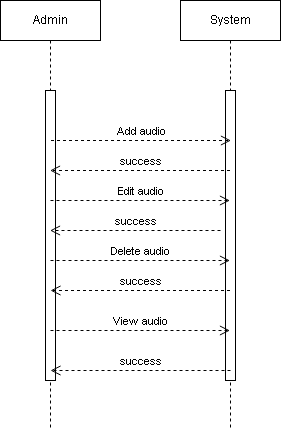

The diagram above was exported from draw.io. Its source (the exported page's mxGraphModel, read from the mxfile embedded in the PNG):
<mxGraphModel dx="979" dy="470" grid="1" gridSize="10" guides="1" tooltips="1" connect="1" arrows="1" fold="1" page="1" pageScale="1" pageWidth="850" pageHeight="1100" math="0" shadow="0">
  <root>
    <mxCell id="0" />
    <mxCell id="1" parent="0" />
    <mxCell id="aM9ryv3xv72pqoxQDRHE-1" value="Admin" style="shape=umlLifeline;perimeter=lifelinePerimeter;whiteSpace=wrap;html=1;container=0;dropTarget=0;collapsible=0;recursiveResize=0;outlineConnect=0;portConstraint=eastwest;newEdgeStyle={&quot;edgeStyle&quot;:&quot;elbowEdgeStyle&quot;,&quot;elbow&quot;:&quot;vertical&quot;,&quot;curved&quot;:0,&quot;rounded&quot;:0};" parent="1" vertex="1">
      <mxGeometry x="40" y="40" width="100" height="430" as="geometry" />
    </mxCell>
    <mxCell id="aM9ryv3xv72pqoxQDRHE-2" value="" style="html=1;points=[];perimeter=orthogonalPerimeter;outlineConnect=0;targetShapes=umlLifeline;portConstraint=eastwest;newEdgeStyle={&quot;edgeStyle&quot;:&quot;elbowEdgeStyle&quot;,&quot;elbow&quot;:&quot;vertical&quot;,&quot;curved&quot;:0,&quot;rounded&quot;:0};" parent="aM9ryv3xv72pqoxQDRHE-1" vertex="1">
      <mxGeometry x="45" y="90" width="10" height="290" as="geometry" />
    </mxCell>
    <mxCell id="aM9ryv3xv72pqoxQDRHE-5" value="System" style="shape=umlLifeline;perimeter=lifelinePerimeter;whiteSpace=wrap;html=1;container=0;dropTarget=0;collapsible=0;recursiveResize=0;outlineConnect=0;portConstraint=eastwest;newEdgeStyle={&quot;edgeStyle&quot;:&quot;elbowEdgeStyle&quot;,&quot;elbow&quot;:&quot;vertical&quot;,&quot;curved&quot;:0,&quot;rounded&quot;:0};" parent="1" vertex="1">
      <mxGeometry x="220" y="40" width="100" height="430" as="geometry" />
    </mxCell>
    <mxCell id="aM9ryv3xv72pqoxQDRHE-6" value="" style="html=1;points=[];perimeter=orthogonalPerimeter;outlineConnect=0;targetShapes=umlLifeline;portConstraint=eastwest;newEdgeStyle={&quot;edgeStyle&quot;:&quot;elbowEdgeStyle&quot;,&quot;elbow&quot;:&quot;vertical&quot;,&quot;curved&quot;:0,&quot;rounded&quot;:0};" parent="aM9ryv3xv72pqoxQDRHE-5" vertex="1">
      <mxGeometry x="45" y="90" width="10" height="290" as="geometry" />
    </mxCell>
    <mxCell id="IOL-7m2-Rud0R5voHi4h-1" value="success" style="html=1;verticalAlign=bottom;endArrow=open;dashed=1;endSize=8;edgeStyle=elbowEdgeStyle;elbow=vertical;curved=0;rounded=0;" parent="1" source="aM9ryv3xv72pqoxQDRHE-5" target="aM9ryv3xv72pqoxQDRHE-1" edge="1">
      <mxGeometry relative="1" as="geometry">
        <mxPoint x="150" y="160" as="sourcePoint" />
        <mxPoint x="230" y="160" as="targetPoint" />
        <Array as="points">
          <mxPoint x="190" y="210" />
        </Array>
      </mxGeometry>
    </mxCell>
    <mxCell id="IOL-7m2-Rud0R5voHi4h-4" value="Add audio" style="html=1;verticalAlign=bottom;endArrow=open;dashed=1;endSize=8;edgeStyle=elbowEdgeStyle;elbow=vertical;curved=0;rounded=0;" parent="1" edge="1">
      <mxGeometry relative="1" as="geometry">
        <mxPoint x="90.5" y="180" as="sourcePoint" />
        <mxPoint x="270.5" y="180" as="targetPoint" />
        <Array as="points">
          <mxPoint x="191" y="180" />
        </Array>
      </mxGeometry>
    </mxCell>
    <mxCell id="IOL-7m2-Rud0R5voHi4h-12" value="Edit audio" style="html=1;verticalAlign=bottom;endArrow=open;dashed=1;endSize=8;edgeStyle=elbowEdgeStyle;elbow=vertical;curved=0;rounded=0;" parent="1" target="aM9ryv3xv72pqoxQDRHE-5" edge="1">
      <mxGeometry relative="1" as="geometry">
        <mxPoint x="90" y="240" as="sourcePoint" />
        <mxPoint x="170" y="240" as="targetPoint" />
      </mxGeometry>
    </mxCell>
    <mxCell id="IOL-7m2-Rud0R5voHi4h-13" value="success" style="html=1;verticalAlign=bottom;endArrow=open;dashed=1;endSize=8;edgeStyle=elbowEdgeStyle;elbow=vertical;curved=0;rounded=0;" parent="1" target="aM9ryv3xv72pqoxQDRHE-1" edge="1">
      <mxGeometry relative="1" as="geometry">
        <mxPoint x="260" y="270" as="sourcePoint" />
        <mxPoint x="180" y="270" as="targetPoint" />
      </mxGeometry>
    </mxCell>
    <mxCell id="IOL-7m2-Rud0R5voHi4h-14" value="Delete audio" style="html=1;verticalAlign=bottom;endArrow=open;dashed=1;endSize=8;edgeStyle=elbowEdgeStyle;elbow=vertical;curved=0;rounded=0;" parent="1" target="aM9ryv3xv72pqoxQDRHE-5" edge="1">
      <mxGeometry relative="1" as="geometry">
        <mxPoint x="90" y="300" as="sourcePoint" />
        <mxPoint x="170" y="300" as="targetPoint" />
      </mxGeometry>
    </mxCell>
    <mxCell id="IOL-7m2-Rud0R5voHi4h-15" value="success" style="html=1;verticalAlign=bottom;endArrow=open;dashed=1;endSize=8;edgeStyle=elbowEdgeStyle;elbow=vertical;curved=0;rounded=0;" parent="1" source="aM9ryv3xv72pqoxQDRHE-5" edge="1">
      <mxGeometry relative="1" as="geometry">
        <mxPoint x="170" y="330" as="sourcePoint" />
        <mxPoint x="90" y="330" as="targetPoint" />
      </mxGeometry>
    </mxCell>
    <mxCell id="IOL-7m2-Rud0R5voHi4h-16" value="View audio" style="html=1;verticalAlign=bottom;endArrow=open;dashed=1;endSize=8;edgeStyle=elbowEdgeStyle;elbow=vertical;curved=0;rounded=0;" parent="1" edge="1" target="aM9ryv3xv72pqoxQDRHE-5">
      <mxGeometry relative="1" as="geometry">
        <mxPoint x="90" y="370" as="sourcePoint" />
        <mxPoint x="170" y="370" as="targetPoint" />
      </mxGeometry>
    </mxCell>
    <mxCell id="7o-3p1r1Ip8QdfopI3f0-3" value="success" style="html=1;verticalAlign=bottom;endArrow=open;dashed=1;endSize=8;edgeStyle=elbowEdgeStyle;elbow=vertical;curved=0;rounded=0;" edge="1" parent="1">
      <mxGeometry relative="1" as="geometry">
        <mxPoint x="270" y="410" as="sourcePoint" />
        <mxPoint x="90" y="410" as="targetPoint" />
      </mxGeometry>
    </mxCell>
  </root>
</mxGraphModel>